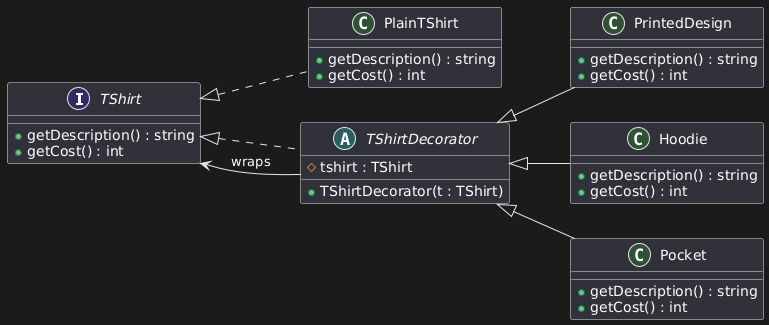

The diagram above was rendered by PlantUML. Its source (embedded in the PNG):
@startuml
left to right direction

interface TShirt {
    +getDescription() : string
    +getCost() : int
}

class PlainTShirt {
    +getDescription() : string
    +getCost() : int
}

abstract class TShirtDecorator {
    #tshirt : TShirt
    +TShirtDecorator(t : TShirt)
}

class PrintedDesign {
    +getDescription() : string
    +getCost() : int
}

class Hoodie {
    +getDescription() : string
    +getCost() : int
}

class Pocket {
    +getDescription() : string
    +getCost() : int
}

TShirt <|.. PlainTShirt
TShirt <|.. TShirtDecorator
TShirtDecorator <|-- PrintedDesign
TShirtDecorator <|-- Hoodie
TShirtDecorator <|-- Pocket
TShirtDecorator --> TShirt : wraps
@enduml